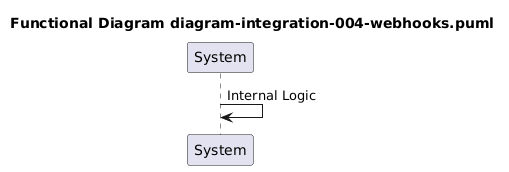

The diagram above was rendered by PlantUML. Its source (embedded in the PNG):
@startuml

title Functional Diagram diagram-integration-004-webhooks.puml
participant System
System -> System: Internal Logic
@enduml